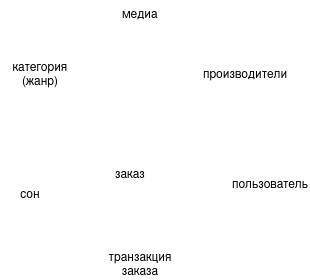

The diagram above was exported from draw.io. Its source (the exported page's mxGraphModel, read from the mxfile embedded in the PNG):
<mxGraphModel dx="312" dy="198" grid="1" gridSize="10" guides="1" tooltips="1" connect="1" arrows="1" fold="1" page="1" pageScale="1" pageWidth="850" pageHeight="1100" math="0" shadow="0">
  <root>
    <mxCell id="0" />
    <mxCell id="1" parent="0" />
    <mxCell id="qnh6ZZDrp5-eLYwboIsB-1" value="&lt;div&gt;сон&lt;/div&gt;" style="text;html=1;align=center;verticalAlign=middle;whiteSpace=wrap;rounded=0;" vertex="1" parent="1">
      <mxGeometry x="40" y="280" width="60" height="30" as="geometry" />
    </mxCell>
    <mxCell id="qnh6ZZDrp5-eLYwboIsB-2" value="категория (жанр)" style="text;html=1;align=center;verticalAlign=middle;whiteSpace=wrap;rounded=0;" vertex="1" parent="1">
      <mxGeometry x="50" y="160" width="60" height="30" as="geometry" />
    </mxCell>
    <mxCell id="qnh6ZZDrp5-eLYwboIsB-3" value="пользователь" style="text;html=1;align=center;verticalAlign=middle;whiteSpace=wrap;rounded=0;" vertex="1" parent="1">
      <mxGeometry x="270" y="270" width="80" height="30" as="geometry" />
    </mxCell>
    <mxCell id="qnh6ZZDrp5-eLYwboIsB-5" value="производители" style="text;html=1;align=center;verticalAlign=middle;whiteSpace=wrap;rounded=0;" vertex="1" parent="1">
      <mxGeometry x="240" y="160" width="90" height="30" as="geometry" />
    </mxCell>
    <mxCell id="qnh6ZZDrp5-eLYwboIsB-6" value="заказ" style="text;html=1;align=center;verticalAlign=middle;whiteSpace=wrap;rounded=0;" vertex="1" parent="1">
      <mxGeometry x="140" y="260" width="60" height="30" as="geometry" />
    </mxCell>
    <mxCell id="qnh6ZZDrp5-eLYwboIsB-7" value="&lt;div&gt;медиа&lt;/div&gt;" style="text;html=1;align=center;verticalAlign=middle;whiteSpace=wrap;rounded=0;" vertex="1" parent="1">
      <mxGeometry x="150" y="100" width="60" height="30" as="geometry" />
    </mxCell>
    <mxCell id="qnh6ZZDrp5-eLYwboIsB-8" value="&lt;div&gt;транзакция заказа&lt;/div&gt;" style="text;html=1;align=center;verticalAlign=middle;whiteSpace=wrap;rounded=0;" vertex="1" parent="1">
      <mxGeometry x="150" y="350" width="60" height="30" as="geometry" />
    </mxCell>
  </root>
</mxGraphModel>